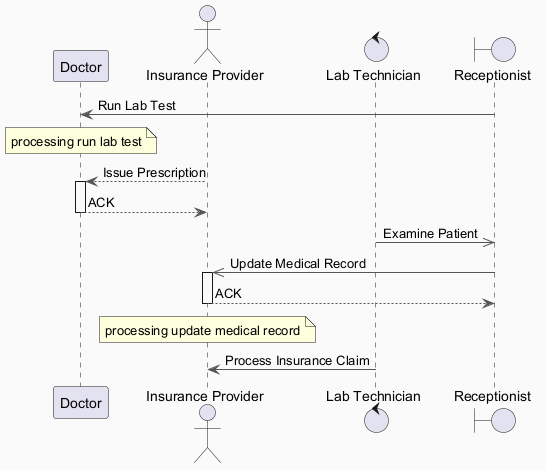

The diagram above was rendered by PlantUML. Its source (embedded in the PNG):
@startuml
skinparam backgroundColor #FAFAFA
skinparam classBackgroundColor #FFF3E0
skinparam classBorderColor #E65100
skinparam ArrowColor #555555
participant "Doctor" as D
actor "Insurance Provider" as IP
control "Lab Technician" as LT
boundary "Receptionist" as R
R -> D : Run Lab Test
note over D : processing run lab test
IP --> D : Issue Prescription
activate D
D --> IP : ACK
deactivate D
LT ->> R : Examine Patient
R ->> IP : Update Medical Record
activate IP
IP --> R : ACK
deactivate IP
note over IP : processing update medical record
LT -> IP : Process Insurance Claim
@enduml